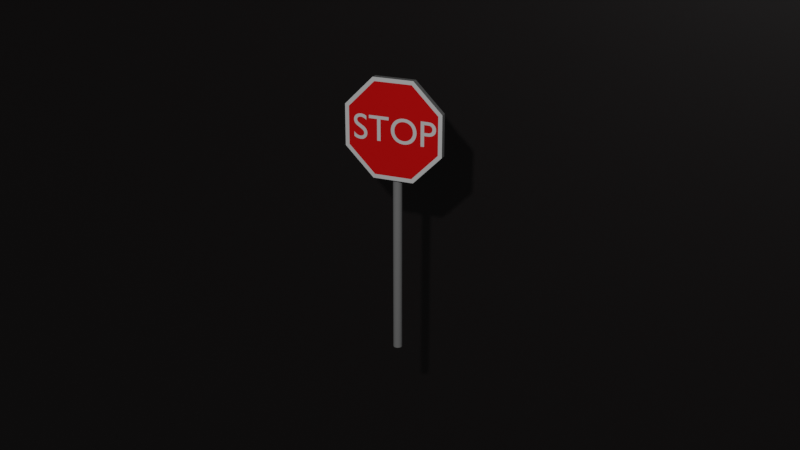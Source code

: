 # Source: photoshoot.blend  (saved by Blender 2.92.15; exported with 4.5.12 LTS)
import bpy
from mathutils import Matrix  # noqa: F401  (used for matrix-valued properties, if any)

bpy.ops.wm.read_factory_settings(use_empty=True)
scene = bpy.context.scene
scene.name = 'Scene'

# ---- collections
col_collection = bpy.data.collections.new('Collection'); scene.collection.children.link(col_collection)

# ---- materials (node trees are filled in below, after node groups)
mat_grey_001 = bpy.data.materials.new('Grey.001')
mat_grey_001.use_transparent_shadow = False
mat_white = bpy.data.materials.new('White')
mat_white.use_transparent_shadow = False
mat_red = bpy.data.materials.new('Red')
mat_red.use_transparent_shadow = False
mat_grey = bpy.data.materials.new('Grey')
mat_grey.use_transparent_shadow = False
mat_background = bpy.data.materials.new('Background')
mat_background.use_transparent_shadow = False

# ---- material node trees
mat_grey_001.use_nodes = True; mat_grey_001.node_tree.nodes.clear()
_N = mat_grey_001.node_tree.nodes; _L = mat_grey_001.node_tree.links
n0 = _N.new('ShaderNodeBsdfPrincipled'); n0.name = 'Principled BSDF'; n0.location = (10, 300)
n0.distribution = 'GGX'
n0.subsurface_method = 'BURLEY'
n0.inputs[0].default_value = (0.3185, 0.3185, 0.3185, 1.0)
n0.inputs[3].default_value = 1.45
n0.inputs[27].default_value = (0.0, 0.0, 0.0, 1.0)
n0.inputs[28].default_value = 1.0
n1 = _N.new('ShaderNodeOutputMaterial'); n1.name = 'Material Output'; n1.location = (300, 300)
_L.new(n0.outputs[0], n1.inputs[0])
n1.is_active_output = True
mat_white.use_nodes = True; mat_white.node_tree.nodes.clear()
_N = mat_white.node_tree.nodes; _L = mat_white.node_tree.links
n0 = _N.new('ShaderNodeBsdfPrincipled'); n0.name = 'Principled BSDF'; n0.location = (10, 300)
n0.distribution = 'GGX'
n0.subsurface_method = 'BURLEY'
n0.inputs[0].default_value = (1.0, 1.0, 1.0, 1.0)
n0.inputs[3].default_value = 1.45
n0.inputs[13].default_value = 0.0
n0.inputs[27].default_value = (0.0, 0.0, 0.0, 1.0)
n0.inputs[28].default_value = 1.0
n1 = _N.new('ShaderNodeOutputMaterial'); n1.name = 'Material Output'; n1.location = (300, 300)
_L.new(n0.outputs[0], n1.inputs[0])
n1.is_active_output = True
mat_red.use_nodes = True; mat_red.node_tree.nodes.clear()
_N = mat_red.node_tree.nodes; _L = mat_red.node_tree.links
n0 = _N.new('ShaderNodeBsdfPrincipled'); n0.name = 'Principled BSDF'; n0.location = (10, 300)
n0.distribution = 'GGX'
n0.subsurface_method = 'BURLEY'
n0.inputs[0].default_value = (1.0, 0.0, 0.0, 1.0)
n0.inputs[2].default_value = 1.0
n0.inputs[3].default_value = 1.45
n0.inputs[27].default_value = (0.0, 0.0, 0.0, 1.0)
n0.inputs[28].default_value = 1.0
n1 = _N.new('ShaderNodeOutputMaterial'); n1.name = 'Material Output'; n1.location = (300, 300)
_L.new(n0.outputs[0], n1.inputs[0])
n1.is_active_output = True
mat_grey.use_nodes = True; mat_grey.node_tree.nodes.clear()
_N = mat_grey.node_tree.nodes; _L = mat_grey.node_tree.links
n0 = _N.new('ShaderNodeBsdfPrincipled'); n0.name = 'Principled BSDF'; n0.location = (10, 300)
n0.distribution = 'GGX'
n0.subsurface_method = 'BURLEY'
n0.inputs[0].default_value = (0.3185, 0.3185, 0.3185, 1.0)
n0.inputs[3].default_value = 1.45
n0.inputs[27].default_value = (0.0, 0.0, 0.0, 1.0)
n0.inputs[28].default_value = 1.0
n1 = _N.new('ShaderNodeOutputMaterial'); n1.name = 'Material Output'; n1.location = (300, 300)
_L.new(n0.outputs[0], n1.inputs[0])
n1.is_active_output = True
mat_background.use_nodes = True; mat_background.node_tree.nodes.clear()
_N = mat_background.node_tree.nodes; _L = mat_background.node_tree.links
n0 = _N.new('ShaderNodeBsdfPrincipled'); n0.name = 'Principled BSDF'; n0.location = (10, 300)
n0.distribution = 'GGX'
n0.subsurface_method = 'BURLEY'
n0.inputs[0].default_value = (0.01341, 0.009899, 0.009899, 1.0)
n0.inputs[3].default_value = 1.45
n0.inputs[27].default_value = (0.0, 0.0, 0.0, 1.0)
n0.inputs[28].default_value = 1.0
n1 = _N.new('ShaderNodeOutputMaterial'); n1.name = 'Material Output'; n1.location = (300, 300)
_L.new(n0.outputs[0], n1.inputs[0])
n1.is_active_output = True

# ---- world
world_world = bpy.data.worlds.new('World'); scene.world = world_world
world_world.use_nodes = True; world_world.node_tree.nodes.clear()
_N = world_world.node_tree.nodes; _L = world_world.node_tree.links
n0 = _N.new('ShaderNodeOutputWorld'); n0.name = 'World Output'; n0.location = (300, 300)
n1 = _N.new('ShaderNodeBackground'); n1.name = 'Background'; n1.location = (10, 300)
n1.inputs[0].default_value = (0.05088, 0.05088, 0.05088, 1.0)
_L.new(n1.outputs[0], n0.inputs[0])
n0.is_active_output = True
world_world.color = (0.05088, 0.05088, 0.05088)
world_world.use_sun_shadow = False
world_world.sun_shadow_jitter_overblur = 0.0

# ---- cameras
cam_camera = bpy.data.cameras.new('Camera')
cam_camera.clip_end = 100.0
cam_camera.ortho_scale = 7.314

# ---- lights
light_light = bpy.data.lights.new('Light', 'POINT')
light_light.transmission_factor = 0.0
light_light.energy = 1023.0
light_light.shadow_soft_size = 0.1
light_light.shadow_maximum_resolution = 0.006
light_light.use_absolute_resolution = True

# ---- meshes
me_cylinder_004 = bpy.data.meshes.new('Cylinder.004')
me_cylinder_004.from_pydata([(0.0, 0.038, -1.0), (0.0, 0.038, 1.0), (0.007413, 0.03727, -1.0), (0.007413, 0.03727, 1.0), (0.01454, 0.03511, -1.0), (0.01454, 0.03511, 1.0), (0.02111, 0.0316, -1.0), (0.02111, 0.0316, 1.0), (0.02687, 0.02687, -1.0), (0.02687, 0.02687, 1.0), (0.0316, 0.02111, -1.0), (0.0316, 0.02111, 1.0), (0.03511, 0.01454, -1.0), (0.03511, 0.01454, 1.0), (0.03727, 0.007413, -1.0), (0.03727, 0.007413, 1.0), (0.038, 2.869e-09, -1.0), (0.038, 2.869e-09, 1.0), (0.03727, -0.007413, -1.0), (0.03727, -0.007413, 1.0), (0.03511, -0.01454, -1.0), (0.03511, -0.01454, 1.0), (0.0316, -0.02111, -1.0), (0.0316, -0.02111, 1.0), (0.02687, -0.02687, -1.0), (0.02687, -0.02687, 1.0), (0.02111, -0.0316, -1.0), (0.02111, -0.0316, 1.0), (0.01454, -0.03511, -1.0), (0.01454, -0.03511, 1.0), (0.007413, -0.03727, -1.0), (0.007413, -0.03727, 1.0), (-1.238e-08, -0.038, -1.0), (-1.238e-08, -0.038, 1.0), (-0.007413, -0.03727, -1.0), (-0.007413, -0.03727, 1.0), (-0.01454, -0.03511, -1.0), (-0.01454, -0.03511, 1.0), (-0.02111, -0.0316, -1.0), (-0.02111, -0.0316, 1.0), (-0.02687, -0.02687, -1.0), (-0.02687, -0.02687, 1.0), (-0.0316, -0.02111, -1.0), (-0.0316, -0.02111, 1.0), (-0.03511, -0.01454, -1.0), (-0.03511, -0.01454, 1.0), (-0.03727, -0.007413, -1.0), (-0.03727, -0.007413, 1.0), (-0.038, 3.669e-08, -1.0), (-0.038, 3.669e-08, 1.0), (-0.03727, 0.007413, -1.0), (-0.03727, 0.007413, 1.0), (-0.03511, 0.01454, -1.0), (-0.03511, 0.01454, 1.0), (-0.0316, 0.02111, -1.0), (-0.0316, 0.02111, 1.0), (-0.02687, 0.02687, -1.0), (-0.02687, 0.02687, 1.0), (-0.02111, 0.0316, -1.0), (-0.02111, 0.0316, 1.0), (-0.01454, 0.03511, -1.0), (-0.01454, 0.03511, 1.0), (-0.007413, 0.03727, -1.0), (-0.007413, 0.03727, 1.0)], [], [(0, 1, 3, 2), (2, 3, 5, 4), (4, 5, 7, 6), (6, 7, 9, 8), (8, 9, 11, 10), (10, 11, 13, 12), (12, 13, 15, 14), (14, 15, 17, 16), (16, 17, 19, 18), (18, 19, 21, 20), (20, 21, 23, 22), (22, 23, 25, 24), (24, 25, 27, 26), (26, 27, 29, 28), (28, 29, 31, 30), (30, 31, 33, 32), (32, 33, 35, 34), (34, 35, 37, 36), (36, 37, 39, 38), (38, 39, 41, 40), (40, 41, 43, 42), (42, 43, 45, 44), (44, 45, 47, 46), (46, 47, 49, 48), (48, 49, 51, 50), (50, 51, 53, 52), (52, 53, 55, 54), (54, 55, 57, 56), (56, 57, 59, 58), (58, 59, 61, 60), (3, 1, 63, 61, 59, 57, 55, 53, 51, 49, 47, 45, 43, 41, 39, 37, 35, 33, 31, 29, 27, 25, 23, 21, 19, 17, 15, 13, 11, 9, 7, 5), (60, 61, 63, 62), (62, 63, 1, 0), (0, 2, 4, 6, 8, 10, 12, 14, 16, 18, 20, 22, 24, 26, 28, 30, 32, 34, 36, 38, 40, 42, 44, 46, 48, 50, 52, 54, 56, 58, 60, 62)])
me_cylinder_004.polygons.foreach_set('use_smooth', [True] * 34)
_uv = me_cylinder_004.uv_layers.new(name='UVMap')
_uv.uv.foreach_set('vector', [1.0, 0.5, 1.0, 1.0, 0.9688, 1.0, 0.9688, 0.5, 0.9688, 0.5, 0.9688, 1.0, 0.9375, 1.0, 0.9375, 0.5, 0.9375, 0.5, 0.9375, 1.0, 0.9062, 1.0, 0.9062, 0.5, 0.9062, 0.5, 0.9062, 1.0, 0.875, 1.0, 0.875, 0.5, 0.875, 0.5, 0.875, 1.0, 0.8438, 1.0, 0.8438, 0.5, 0.8438, 0.5, 0.8438, 1.0, 0.8125, 1.0, 0.8125, 0.5, 0.8125, 0.5, 0.8125, 1.0, 0.7812, 1.0, 0.7812, 0.5, 0.7812, 0.5, 0.7812, 1.0, 0.75, 1.0, 0.75, 0.5, 0.75, 0.5, 0.75, 1.0, 0.7188, 1.0, 0.7188, 0.5, 0.7188, 0.5, 0.7188, 1.0, 0.6875, 1.0, 0.6875, 0.5, 0.6875, 0.5, 0.6875, 1.0, 0.6562, 1.0, 0.6562, 0.5, 0.6562, 0.5, 0.6562, 1.0, 0.625, 1.0, 0.625, 0.5, 0.625, 0.5, 0.625, 1.0, 0.5938, 1.0, 0.5938, 0.5, 0.5938, 0.5, 0.5938, 1.0, 0.5625, 1.0, 0.5625, 0.5, 0.5625, 0.5, 0.5625, 1.0, 0.5312, 1.0, 0.5312, 0.5, 0.5312, 0.5, 0.5312, 1.0, 0.5, 1.0, 0.5, 0.5, 0.5, 0.5, 0.5, 1.0, 0.4688, 1.0, 0.4688, 0.5, 0.4688, 0.5, 0.4688, 1.0, 0.4375, 1.0, 0.4375, 0.5, 0.4375, 0.5, 0.4375, 1.0, 0.4062, 1.0, 0.4062, 0.5, 0.4062, 0.5, 0.4062, 1.0, 0.375, 1.0, 0.375, 0.5, 0.375, 0.5, 0.375, 1.0, 0.3438, 1.0, 0.3438, 0.5, 0.3438, 0.5, 0.3438, 1.0, 0.3125, 1.0, 0.3125, 0.5, 0.3125, 0.5, 0.3125, 1.0, 0.2812, 1.0, 0.2812, 0.5, 0.2812, 0.5, 0.2812, 1.0, 0.25, 1.0, 0.25, 0.5, 0.25, 0.5, 0.25, 1.0, 0.2188, 1.0, 0.2188, 0.5, 0.2188, 0.5, 0.2188, 1.0, 0.1875, 1.0, 0.1875, 0.5, 0.1875, 0.5, 0.1875, 1.0, 0.1562, 1.0, 0.1562, 0.5, 0.1562, 0.5, 0.1562, 1.0, 0.125, 1.0, 0.125, 0.5, 0.125, 0.5, 0.125, 1.0, 0.09375, 1.0, 0.09375, 0.5, 0.09375, 0.5, 0.09375, 1.0, 0.0625, 1.0, 0.0625, 0.5, 0.2968, 0.4854, 0.25, 0.49, 0.2032, 0.4854, 0.1582, 0.4717, 0.1167, 0.4496, 0.08029, 0.4197, 0.05045, 0.3833, 0.02827, 0.3418, 0.01461, 0.2968, 0.01, 0.25, 0.01461, 0.2032, 0.02827, 0.1582, 0.05045, 0.1167, 0.08029, 0.08029, 0.1167, 0.05045, 0.1582, 0.02827, 0.2032, 0.01461, 0.25, 0.01, 0.2968, 0.01461, 0.3418, 0.02827, 0.3833, 0.05045, 0.4197, 0.08029, 0.4496, 0.1167, 0.4717, 0.1582, 0.4854, 0.2032, 0.49, 0.25, 0.4854, 0.2968, 0.4717, 0.3418, 0.4496, 0.3833, 0.4197, 0.4197, 0.3833, 0.4496, 0.3418, 0.4717, 0.0625, 0.5, 0.0625, 1.0, 0.03125, 1.0, 0.03125, 0.5, 0.03125, 0.5, 0.03125, 1.0, 0.0, 1.0, 0.0, 0.5, 0.75, 0.49, 0.7968, 0.4854, 0.8418, 0.4717, 0.8833, 0.4496, 0.9197, 0.4197, 0.9496, 0.3833, 0.9717, 0.3418, 0.9854, 0.2968, 0.99, 0.25, 0.9854, 0.2032, 0.9717, 0.1582, 0.9496, 0.1167, 0.9197, 0.08029, 0.8833, 0.05045, 0.8418, 0.02827, 0.7968, 0.01461, 0.75, 0.01, 0.7032, 0.01461, 0.6582, 0.02827, 0.6167, 0.05045, 0.5803, 0.08029, 0.5504, 0.1167, 0.5283, 0.1582, 0.5146, 0.2032, 0.51, 0.25, 0.5146, 0.2968, 0.5283, 0.3418, 0.5504, 0.3833, 0.5803, 0.4197, 0.6167, 0.4496, 0.6582, 0.4717, 0.7032, 0.4854])
me_cylinder_004.materials.append(mat_grey_001)
me_cylinder_004.use_remesh_fix_poles = True
me_cylinder_004.use_remesh_preserve_attributes = False
me_cylinder_004.use_mirror_vertex_groups = False
me_cylinder_004.update()
me_text = bpy.data.meshes.new('Text')
me_text.from_pydata([(0.2365, 0.1046, 0.026), (0.2365, -0.1, 0.026), (0.2659, -0.1, 0.026), (0.2659, -0.0115, 0.026), (0.2965, -0.0115, 0.026), (0.3078, -0.01099, 0.026), (0.3181, -0.009485, 0.026), (0.3273, -0.007061, 0.026), (0.3355, -0.003778, 0.026), (0.3426, 0.0003012, 0.026), (0.3488, 0.005112, 0.026), (0.3539, 0.01059, 0.026), (0.3581, 0.01668, 0.026), (0.3614, 0.0233, 0.026), (0.3637, 0.03041, 0.026), (0.365, 0.03793, 0.026), (0.3655, 0.0458, 0.026), (0.3651, 0.05376, 0.026), (0.3638, 0.06141, 0.026), (0.3616, 0.06866, 0.026), (0.3586, 0.07544, 0.026), (0.3546, 0.0817, 0.026), (0.3497, 0.08735, 0.026), (0.3439, 0.09233, 0.026), (0.3371, 0.09656, 0.026), (0.3294, 0.09997, 0.026), (0.3207, 0.1025, 0.026), (0.3111, 0.1041, 0.026), (0.3004, 0.1046, 0.026), (0.2659, 0.0782, 0.026), (0.3004, 0.0782, 0.026), (0.3067, 0.07787, 0.026), (0.3122, 0.07693, 0.026), (0.3171, 0.07543, 0.026), (0.3213, 0.07344, 0.026), (0.3248, 0.07102, 0.026), (0.3278, 0.06822, 0.026), (0.3302, 0.06512, 0.026), (0.3321, 0.06176, 0.026), (0.3335, 0.0582, 0.026), (0.3345, 0.05452, 0.026), (0.335, 0.05076, 0.026), (0.3352, 0.047, 0.026), (0.3349, 0.04208, 0.026), (0.3341, 0.03754, 0.026), (0.3327, 0.03338, 0.026), (0.3307, 0.02961, 0.026), (0.3283, 0.02625, 0.026), (0.3254, 0.0233, 0.026), (0.3221, 0.02078, 0.026), (0.3183, 0.01869, 0.026), (0.3141, 0.01705, 0.026), (0.3095, 0.01586, 0.026), (0.3045, 0.01514, 0.026), (0.2992, 0.0149, 0.026), (0.2659, 0.0149, 0.026), (-0.0179, 0.0023, 0.026), (-0.01703, -0.01142, 0.026), (-0.01446, -0.02475, 0.026), (-0.01025, -0.03752, 0.026), (-0.004456, -0.04959, 0.026), (0.002851, -0.0608, 0.026), (0.01161, -0.07101, 0.026), (0.02177, -0.08007, 0.026), (0.03326, -0.08781, 0.026), (0.04601, -0.0941, 0.026), (0.05998, -0.09878, 0.026), (0.0751, -0.1017, 0.026), (0.0913, -0.1027, 0.026), (0.108, -0.1017, 0.026), (0.1236, -0.09876, 0.026), (0.1378, -0.09406, 0.026), (0.1508, -0.08774, 0.026), (0.1624, -0.07997, 0.026), (0.1726, -0.0709, 0.026), (0.1814, -0.06068, 0.026), (0.1887, -0.04946, 0.026), (0.1944, -0.03739, 0.026), (0.1986, -0.02464, 0.026), (0.2011, -0.01136, 0.026), (0.202, 0.0023, 0.026), (0.2011, 0.01634, 0.026), (0.1985, 0.02987, 0.026), (0.1943, 0.04275, 0.026), (0.1885, 0.05486, 0.026), (0.1811, 0.06604, 0.026), (0.1723, 0.07617, 0.026), (0.162, 0.08512, 0.026), (0.1504, 0.09274, 0.026), (0.1376, 0.09891, 0.026), (0.1235, 0.1035, 0.026), (0.1082, 0.1063, 0.026), (0.0919, 0.1073, 0.026), (0.07581, 0.1063, 0.026), (0.06075, 0.1035, 0.026), (0.04677, 0.09887, 0.026), (0.03397, 0.09268, 0.026), (0.0224, 0.08503, 0.026), (0.01214, 0.07606, 0.026), (0.003259, 0.06591, 0.026), (-0.004167, 0.05472, 0.026), (-0.01007, 0.04263, 0.026), (-0.01437, 0.02977, 0.026), (-0.01701, 0.01628, 0.026), (0.0124, 0.0023, 0.026), (0.01309, 0.01329, 0.026), (0.01512, 0.0237, 0.026), (0.01841, 0.03347, 0.026), (0.02288, 0.04252, 0.026), (0.02845, 0.05078, 0.026), (0.03505, 0.05817, 0.026), (0.0426, 0.06463, 0.026), (0.05102, 0.07008, 0.026), (0.06024, 0.07444, 0.026), (0.07018, 0.07765, 0.026), (0.08076, 0.07962, 0.026), (0.0919, 0.0803, 0.026), (0.1031, 0.07962, 0.026), (0.1137, 0.07765, 0.026), (0.1237, 0.07444, 0.026), (0.133, 0.07008, 0.026), (0.1414, 0.06463, 0.026), (0.149, 0.05817, 0.026), (0.1556, 0.05078, 0.026), (0.1612, 0.04252, 0.026), (0.1657, 0.03347, 0.026), (0.169, 0.0237, 0.026), (0.171, 0.01329, 0.026), (0.1717, 0.0023, 0.026), (0.171, -0.008625, 0.026), (0.169, -0.019, 0.026), (0.1657, -0.02875, 0.026), (0.1612, -0.03779, 0.026), (0.1556, -0.04605, 0.026), (0.149, -0.05346, 0.026), (0.1414, -0.05994, 0.026), (0.133, -0.06541, 0.026), (0.1237, -0.0698, 0.026), (0.1137, -0.07303, 0.026), (0.1031, -0.07502, 0.026), (0.0919, -0.0757, 0.026), (0.08076, -0.07502, 0.026), (0.07018, -0.07303, 0.026), (0.06024, -0.0698, 0.026), (0.05102, -0.06541, 0.026), (0.0426, -0.05994, 0.026), (0.03505, -0.05346, 0.026), (0.02845, -0.04605, 0.026), (0.02288, -0.03779, 0.026), (0.01841, -0.02875, 0.026), (0.01512, -0.019, 0.026), (0.01309, -0.008625, 0.026), (-0.0365, 0.1046, 0.026), (-0.2075, 0.1046, 0.026), (-0.2075, 0.0782, 0.026), (-0.1367, 0.0782, 0.026), (-0.1367, -0.1, 0.026), (-0.1073, -0.1, 0.026), (-0.1073, 0.0782, 0.026), (-0.0365, 0.0782, 0.026), (-0.2303, 0.0929, 0.026), (-0.2339, 0.0952, 0.026), (-0.2376, 0.0973, 0.026), (-0.2413, 0.0992, 0.026), (-0.2451, 0.1009, 0.026), (-0.2488, 0.1024, 0.026), (-0.2526, 0.1037, 0.026), (-0.2565, 0.1048, 0.026), (-0.2603, 0.1057, 0.026), (-0.2642, 0.1064, 0.026), (-0.2681, 0.1069, 0.026), (-0.272, 0.1072, 0.026), (-0.2759, 0.1073, 0.026), (-0.285, 0.1069, 0.026), (-0.2935, 0.1056, 0.026), (-0.3014, 0.1035, 0.026), (-0.3087, 0.1005, 0.026), (-0.3152, 0.09688, 0.026), (-0.321, 0.09249, 0.026), (-0.326, 0.0874, 0.026), (-0.3302, 0.08166, 0.026), (-0.3336, 0.07528, 0.026), (-0.336, 0.06831, 0.026), (-0.3375, 0.06077, 0.026), (-0.338, 0.0527, 0.026), (-0.3363, 0.03969, 0.026), (-0.3314, 0.02851, 0.026), (-0.3242, 0.01886, 0.026), (-0.3151, 0.01041, 0.026), (-0.3047, 0.00287, 0.026), (-0.2938, -0.004075, 0.026), (-0.2828, -0.01073, 0.026), (-0.2724, -0.01741, 0.026), (-0.2633, -0.02442, 0.026), (-0.2561, -0.03206, 0.026), (-0.2512, -0.04065, 0.026), (-0.2495, -0.0505, 0.026), (-0.2497, -0.0534, 0.026), (-0.2504, -0.05637, 0.026), (-0.2515, -0.05934, 0.026), (-0.2531, -0.06226, 0.026), (-0.2551, -0.06505, 0.026), (-0.2576, -0.06767, 0.026), (-0.2606, -0.07006, 0.026), (-0.264, -0.07214, 0.026), (-0.268, -0.07387, 0.026), (-0.2724, -0.07518, 0.026), (-0.2774, -0.07601, 0.026), (-0.2828, -0.0763, 0.026), (-0.2878, -0.07608, 0.026), (-0.2927, -0.07543, 0.026), (-0.2976, -0.07436, 0.026), (-0.3024, -0.07287, 0.026), (-0.3071, -0.07096, 0.026), (-0.3117, -0.06865, 0.026), (-0.3162, -0.06594, 0.026), (-0.3206, -0.06283, 0.026), (-0.3249, -0.05934, 0.026), (-0.329, -0.05547, 0.026), (-0.333, -0.05122, 0.026), (-0.3368, -0.0466, 0.026), (-0.3368, -0.0838, 0.026), (-0.3325, -0.08688, 0.026), (-0.3282, -0.08968, 0.026), (-0.3238, -0.0922, 0.026), (-0.3193, -0.09443, 0.026), (-0.3147, -0.0964, 0.026), (-0.3101, -0.09809, 0.026), (-0.3053, -0.09951, 0.026), (-0.3004, -0.1007, 0.026), (-0.2954, -0.1016, 0.026), (-0.2903, -0.1022, 0.026), (-0.285, -0.1026, 0.026), (-0.2795, -0.1027, 0.026), (-0.2714, -0.1022, 0.026), (-0.2638, -0.1008, 0.026), (-0.2566, -0.09854, 0.026), (-0.25, -0.09544, 0.026), (-0.2439, -0.09158, 0.026), (-0.2385, -0.08699, 0.026), (-0.2337, -0.08173, 0.026), (-0.2297, -0.07586, 0.026), (-0.2265, -0.06941, 0.026), (-0.2242, -0.06246, 0.026), (-0.2227, -0.05504, 0.026), (-0.2222, -0.0472, 0.026), (-0.2239, -0.03223, 0.026), (-0.2288, -0.01964, 0.026), (-0.236, -0.009044, 0.026), (-0.2451, -8.893e-05, 0.026), (-0.2555, 0.007595, 0.026), (-0.2665, 0.01437, 0.026), (-0.2774, 0.02062, 0.026), (-0.2878, 0.02669, 0.026), (-0.2969, 0.03296, 0.026), (-0.3041, 0.03979, 0.026), (-0.309, 0.04755, 0.026), (-0.3107, 0.0566, 0.026), (-0.3104, 0.0601, 0.026), (-0.3096, 0.0634, 0.026), (-0.3083, 0.06647, 0.026), (-0.3065, 0.0693, 0.026), (-0.3043, 0.07187, 0.026), (-0.3016, 0.07415, 0.026), (-0.2985, 0.07613, 0.026), (-0.2951, 0.0778, 0.026), (-0.2913, 0.07913, 0.026), (-0.2873, 0.0801, 0.026), (-0.2829, 0.0807, 0.026), (-0.2783, 0.0809, 0.026), (-0.2748, 0.0808, 0.026), (-0.2712, 0.08047, 0.026), (-0.2674, 0.07989, 0.026), (-0.2636, 0.07904, 0.026), (-0.2597, 0.0779, 0.026), (-0.2556, 0.07644, 0.026), (-0.2516, 0.07463, 0.026), (-0.2474, 0.07246, 0.026), (-0.2432, 0.06989, 0.026), (-0.2389, 0.06691, 0.026), (-0.2346, 0.06349, 0.026), (-0.2303, 0.0596, 0.026), (-0.1722, 0.4157, -0.025), (-0.1584, 0.3823, 0.025), (0.1722, 0.4157, -0.025), (0.1584, 0.3823, 0.025), (0.4157, 0.1722, -0.025), (0.3823, 0.1584, 0.025), (0.4157, -0.1722, -0.025), (0.3823, -0.1584, 0.025), (0.1722, -0.4157, -0.025), (0.1584, -0.3823, 0.025), (-0.1722, -0.4157, -0.025), (-0.1584, -0.3823, 0.025), (-0.4157, -0.1722, -0.025), (-0.3823, -0.1584, 0.025), (-0.4157, 0.1722, -0.025), (-0.3823, 0.1584, 0.025), (0.1722, 0.4157, 0.025), (-0.1722, 0.4157, 0.025), (0.4157, 0.1722, 0.025), (0.4157, -0.1722, 0.025), (0.1722, -0.4157, 0.025), (-0.1722, -0.4157, 0.025), (-0.4157, -0.1722, 0.025), (-0.4157, 0.1722, 0.025)], [], [(1, 29, 0), (29, 28, 0), (29, 27, 28), (29, 26, 27), (29, 25, 26), (29, 24, 25), (29, 23, 24), (29, 22, 23), (29, 21, 22), (29, 30, 21), (30, 20, 21), (1, 55, 29), (31, 20, 30), (32, 20, 31), (33, 20, 32), (33, 19, 20), (34, 19, 33), (35, 19, 34), (36, 19, 35), (36, 18, 19), (37, 18, 36), (38, 18, 37), (39, 18, 38), (39, 17, 18), (40, 17, 39), (41, 17, 40), (41, 16, 17), (42, 16, 41), (43, 16, 42), (43, 15, 16), (44, 15, 43), (44, 14, 15), (45, 14, 44), (46, 14, 45), (46, 13, 14), (47, 13, 46), (48, 13, 47), (48, 12, 13), (49, 12, 48), (50, 12, 49), (51, 12, 50), (52, 12, 51), (52, 11, 12), (53, 11, 52), (54, 11, 53), (1, 3, 55), (3, 54, 55), (3, 11, 54), (3, 10, 11), (3, 9, 10), (3, 8, 9), (3, 7, 8), (3, 6, 7), (3, 5, 6), (3, 4, 5), (1, 2, 3), (93, 91, 92), (93, 90, 91), (94, 90, 93), (94, 89, 90), (95, 89, 94), (95, 88, 89), (96, 88, 95), (96, 87, 88), (97, 87, 96), (97, 86, 87), (98, 116, 97), (116, 86, 97), (98, 115, 116), (117, 86, 116), (98, 114, 115), (118, 86, 117), (98, 113, 114), (119, 86, 118), (119, 85, 86), (99, 113, 98), (99, 112, 113), (120, 85, 119), (99, 111, 112), (121, 85, 120), (121, 84, 85), (100, 111, 99), (100, 110, 111), (122, 84, 121), (100, 109, 110), (123, 84, 122), (123, 83, 84), (101, 109, 100), (101, 108, 109), (124, 83, 123), (124, 82, 83), (102, 108, 101), (102, 107, 108), (125, 82, 124), (102, 106, 107), (126, 82, 125), (126, 81, 82), (103, 106, 102), (103, 105, 106), (127, 81, 126), (127, 80, 81), (56, 105, 103), (56, 104, 105), (128, 80, 127), (57, 104, 56), (57, 151, 104), (129, 80, 128), (129, 79, 80), (57, 150, 151), (130, 79, 129), (130, 78, 79), (58, 150, 57), (58, 149, 150), (131, 78, 130), (131, 77, 78), (59, 149, 58), (59, 148, 149), (132, 77, 131), (132, 76, 77), (60, 148, 59), (60, 147, 148), (133, 76, 132), (60, 146, 147), (134, 76, 133), (134, 75, 76), (61, 146, 60), (135, 75, 134), (61, 145, 146), (136, 75, 135), (61, 144, 145), (136, 74, 75), (62, 144, 61), (137, 74, 136), (62, 143, 144), (138, 74, 137), (62, 142, 143), (138, 73, 74), (63, 142, 62), (139, 73, 138), (63, 141, 142), (140, 73, 139), (63, 140, 141), (63, 73, 140), (63, 72, 73), (64, 72, 63), (64, 71, 72), (65, 71, 64), (65, 70, 71), (66, 70, 65), (66, 69, 70), (67, 69, 66), (67, 68, 69), (154, 152, 153), (154, 159, 152), (155, 159, 154), (156, 158, 155), (158, 159, 155), (156, 157, 158), (173, 171, 172), (173, 170, 171), (173, 169, 170), (174, 169, 173), (174, 168, 169), (174, 167, 168), (175, 167, 174), (175, 166, 167), (175, 165, 166), (176, 165, 175), (176, 164, 165), (176, 163, 164), (177, 163, 176), (177, 162, 163), (177, 161, 162), (178, 161, 177), (178, 160, 161), (178, 273, 160), (273, 274, 160), (274, 275, 160), (275, 276, 160), (276, 277, 160), (277, 278, 160), (278, 279, 160), (279, 280, 160), (280, 281, 160), (179, 271, 178), (271, 272, 178), (272, 273, 178), (180, 269, 179), (269, 270, 179), (270, 271, 179), (181, 268, 180), (268, 269, 180), (181, 267, 268), (181, 266, 267), (181, 265, 266), (181, 264, 265), (181, 263, 264), (182, 263, 181), (182, 262, 263), (182, 261, 262), (182, 260, 261), (183, 260, 182), (183, 259, 260), (183, 258, 259), (184, 258, 183), (184, 257, 258), (184, 256, 257), (185, 256, 184), (185, 255, 256), (185, 254, 255), (186, 254, 185), (186, 253, 254), (187, 253, 186), (187, 252, 253), (187, 251, 252), (188, 251, 187), (188, 250, 251), (189, 250, 188), (189, 249, 250), (190, 249, 189), (190, 248, 249), (191, 248, 190), (191, 247, 248), (192, 247, 191), (193, 247, 192), (193, 246, 247), (194, 246, 193), (195, 246, 194), (195, 245, 246), (196, 245, 195), (221, 219, 220), (196, 244, 245), (197, 244, 196), (221, 218, 219), (198, 244, 197), (198, 243, 244), (221, 217, 218), (199, 243, 198), (221, 216, 217), (200, 243, 199), (201, 243, 200), (201, 242, 243), (221, 215, 216), (202, 242, 201), (221, 214, 215), (203, 242, 202), (221, 213, 214), (203, 241, 242), (204, 241, 203), (221, 212, 213), (205, 241, 204), (221, 211, 212), (206, 241, 205), (221, 210, 211), (207, 241, 206), (221, 209, 210), (207, 240, 241), (208, 240, 207), (221, 208, 209), (221, 240, 208), (221, 239, 240), (222, 239, 221), (223, 239, 222), (223, 238, 239), (224, 238, 223), (224, 237, 238), (225, 237, 224), (226, 237, 225), (226, 236, 237), (227, 236, 226), (228, 236, 227), (228, 235, 236), (229, 235, 228), (230, 235, 229), (230, 234, 235), (231, 234, 230), (232, 234, 231), (232, 233, 234), (282, 299, 298, 284), (284, 298, 300, 286), (286, 300, 301, 288), (288, 301, 302, 290), (290, 302, 303, 292), (292, 303, 304, 294), (285, 283, 297, 295, 293, 291, 289, 287), (294, 304, 305, 296), (296, 305, 299, 282), (282, 284, 286, 288, 290, 292, 294, 296), (283, 285, 298, 299), (285, 287, 300, 298), (287, 289, 301, 300), (289, 291, 302, 301), (291, 293, 303, 302), (293, 295, 304, 303), (295, 297, 305, 304), (297, 283, 299, 305)])
me_text.polygons.foreach_set('material_index', [0, 0, 0, 0, 0, 0, 0, 0, 0, 0, 0, 0, 0, 0, 0, 0, 0, 0, 0, 0, 0, 0, 0, 0, 0, 0, 0, 0, 0, 0, 0, 0, 0, 0, 0, 0, 0, 0, 0, 0, 0, 0, 0, 0, 0, 0, 0, 0, 0, 0, 0, 0, 0, 0, 0, 0, 0, 0, 0, 0, 0, 0, 0, 0, 0, 0, 0, 0, 0, 0, 0, 0, 0, 0, 0, 0, 0, 0, 0, 0, 0, 0, 0, 0, 0, 0, 0, 0, 0, 0, 0, 0, 0, 0, 0, 0, 0, 0, 0, 0, 0, 0, 0, 0, 0, 0, 0, 0, 0, 0, 0, 0, 0, 0, 0, 0, 0, 0, 0, 0, 0, 0, 0, 0, 0, 0, 0, 0, 0, 0, 0, 0, 0, 0, 0, 0, 0, 0, 0, 0, 0, 0, 0, 0, 0, 0, 0, 0, 0, 0, 0, 0, 0, 0, 0, 0, 0, 0, 0, 0, 0, 0, 0, 0, 0, 0, 0, 0, 0, 0, 0, 0, 0, 0, 0, 0, 0, 0, 0, 0, 0, 0, 0, 0, 0, 0, 0, 0, 0, 0, 0, 0, 0, 0, 0, 0, 0, 0, 0, 0, 0, 0, 0, 0, 0, 0, 0, 0, 0, 0, 0, 0, 0, 0, 0, 0, 0, 0, 0, 0, 0, 0, 0, 0, 0, 0, 0, 0, 0, 0, 0, 0, 0, 0, 0, 0, 0, 0, 0, 0, 0, 0, 0, 0, 0, 0, 0, 0, 0, 0, 0, 0, 0, 0, 0, 0, 0, 0, 0, 0, 0, 0, 0, 0, 0, 0, 0, 0, 0, 0, 0, 0, 0, 0, 0, 0, 0, 0, 2, 2, 2, 2, 2, 2, 1, 2, 2, 2, 0, 0, 0, 0, 0, 0, 0, 0])
_uv = me_text.uv_layers.new(name='UVMap')
_uv.uv.foreach_set('vector', [0.01818, 0.0, 0.5273, 0.0, 0.0, 0.0, 0.5273, 0.0, 0.5091, 0.0, 0.0, 0.0, 0.5273, 0.0, 0.4909, 0.0, 0.5091, 0.0, 0.5273, 0.0, 0.4727, 0.0, 0.4909, 0.0, 0.5273, 0.0, 0.4545, 0.0, 0.4727, 0.0, 0.5273, 0.0, 0.4364, 0.0, 0.4545, 0.0, 0.5273, 0.0, 0.4182, 0.0, 0.4364, 0.0, 0.5273, 0.0, 0.4, 0.0, 0.4182, 0.0, 0.5273, 0.0, 0.3818, 0.0, 0.4, 0.0, 0.5273, 0.0, 0.5455, 0.0, 0.3818, 0.0, 0.5455, 0.0, 0.3636, 0.0, 0.3818, 0.0, 0.01818, 0.0, 1.0, 0.0, 0.5273, 0.0, 0.5636, 0.0, 0.3636, 0.0, 0.5455, 0.0, 0.5818, 0.0, 0.3636, 0.0, 0.5636, 0.0, 0.6, 0.0, 0.3636, 0.0, 0.5818, 0.0, 0.6, 0.0, 0.3455, 0.0, 0.3636, 0.0, 0.6182, 0.0, 0.3455, 0.0, 0.6, 0.0, 0.6364, 0.0, 0.3455, 0.0, 0.6182, 0.0, 0.6545, 0.0, 0.3455, 0.0, 0.6364, 0.0, 0.6545, 0.0, 0.3273, 0.0, 0.3455, 0.0, 0.6727, 0.0, 0.3273, 0.0, 0.6545, 0.0, 0.6909, 0.0, 0.3273, 0.0, 0.6727, 0.0, 0.7091, 0.0, 0.3273, 0.0, 0.6909, 0.0, 0.7091, 0.0, 0.3091, 0.0, 0.3273, 0.0, 0.7273, 0.0, 0.3091, 0.0, 0.7091, 0.0, 0.7455, 0.0, 0.3091, 0.0, 0.7273, 0.0, 0.7455, 0.0, 0.2909, 0.0, 0.3091, 0.0, 0.7636, 0.0, 0.2909, 0.0, 0.7455, 0.0, 0.7818, 0.0, 0.2909, 0.0, 0.7636, 0.0, 0.7818, 0.0, 0.2727, 0.0, 0.2909, 0.0, 0.8, 0.0, 0.2727, 0.0, 0.7818, 0.0, 0.8, 0.0, 0.2545, 0.0, 0.2727, 0.0, 0.8182, 0.0, 0.2545, 0.0, 0.8, 0.0, 0.8364, 0.0, 0.2545, 0.0, 0.8182, 0.0, 0.8364, 0.0, 0.2364, 0.0, 0.2545, 0.0, 0.8545, 0.0, 0.2364, 0.0, 0.8364, 0.0, 0.8727, 0.0, 0.2364, 0.0, 0.8545, 0.0, 0.8727, 0.0, 0.2182, 0.0, 0.2364, 0.0, 0.8909, 0.0, 0.2182, 0.0, 0.8727, 0.0, 0.9091, 0.0, 0.2182, 0.0, 0.8909, 0.0, 0.9273, 0.0, 0.2182, 0.0, 0.9091, 0.0, 0.9455, 0.0, 0.2182, 0.0, 0.9273, 0.0, 0.9455, 0.0, 0.2, 0.0, 0.2182, 0.0, 0.9636, 0.0, 0.2, 0.0, 0.9455, 0.0, 0.9818, 0.0, 0.2, 0.0, 0.9636, 0.0, 0.01818, 0.0, 0.05455, 0.0, 1.0, 0.0, 0.05455, 0.0, 0.9818, 0.0, 1.0, 0.0, 0.05455, 0.0, 0.2, 0.0, 0.9818, 0.0, 0.05455, 0.0, 0.1818, 0.0, 0.2, 0.0, 0.05455, 0.0, 0.1636, 0.0, 0.1818, 0.0, 0.05455, 0.0, 0.1455, 0.0, 0.1636, 0.0, 0.05455, 0.0, 0.1273, 0.0, 0.1455, 0.0, 0.05455, 0.0, 0.1091, 0.0, 0.1273, 0.0, 0.05455, 0.0, 0.09091, 0.0, 0.1091, 0.0, 0.05455, 0.0, 0.07273, 0.0, 0.09091, 0.0, 0.01818, 0.0, 0.03636, 0.0, 0.05455, 0.0, 0.3895, 0.0, 0.3684, 0.0, 0.3789, 0.0, 0.3895, 0.0, 0.3579, 0.0, 0.3684, 0.0, 0.4, 0.0, 0.3579, 0.0, 0.3895, 0.0, 0.4, 0.0, 0.3474, 0.0, 0.3579, 0.0, 0.4105, 0.0, 0.3474, 0.0, 0.4, 0.0, 0.4105, 0.0, 0.3368, 0.0, 0.3474, 0.0, 0.4211, 0.0, 0.3368, 0.0, 0.4105, 0.0, 0.4211, 0.0, 0.3263, 0.0, 0.3368, 0.0, 0.4316, 0.0, 0.3263, 0.0, 0.4211, 0.0, 0.4316, 0.0, 0.3158, 0.0, 0.3263, 0.0, 0.4421, 0.0, 0.6316, 0.0, 0.4316, 0.0, 0.6316, 0.0, 0.3158, 0.0, 0.4316, 0.0, 0.4421, 0.0, 0.6211, 0.0, 0.6316, 0.0, 0.6421, 0.0, 0.3158, 0.0, 0.6316, 0.0, 0.4421, 0.0, 0.6105, 0.0, 0.6211, 0.0, 0.6526, 0.0, 0.3158, 0.0, 0.6421, 0.0, 0.4421, 0.0, 0.6, 0.0, 0.6105, 0.0, 0.6632, 0.0, 0.3158, 0.0, 0.6526, 0.0, 0.6632, 0.0, 0.3053, 0.0, 0.3158, 0.0, 0.4526, 0.0, 0.6, 0.0, 0.4421, 0.0, 0.4526, 0.0, 0.5895, 0.0, 0.6, 0.0, 0.6737, 0.0, 0.3053, 0.0, 0.6632, 0.0, 0.4526, 0.0, 0.5789, 0.0, 0.5895, 0.0, 0.6842, 0.0, 0.3053, 0.0, 0.6737, 0.0, 0.6842, 0.0, 0.2947, 0.0, 0.3053, 0.0, 0.4632, 0.0, 0.5789, 0.0, 0.4526, 0.0, 0.4632, 0.0, 0.5684, 0.0, 0.5789, 0.0, 0.6947, 0.0, 0.2947, 0.0, 0.6842, 0.0, 0.4632, 0.0, 0.5579, 0.0, 0.5684, 0.0, 0.7053, 0.0, 0.2947, 0.0, 0.6947, 0.0, 0.7053, 0.0, 0.2842, 0.0, 0.2947, 0.0, 0.4737, 0.0, 0.5579, 0.0, 0.4632, 0.0, 0.4737, 0.0, 0.5474, 0.0, 0.5579, 0.0, 0.7158, 0.0, 0.2842, 0.0, 0.7053, 0.0, 0.7158, 0.0, 0.2737, 0.0, 0.2842, 0.0, 0.4842, 0.0, 0.5474, 0.0, 0.4737, 0.0, 0.4842, 0.0, 0.5368, 0.0, 0.5474, 0.0, 0.7263, 0.0, 0.2737, 0.0, 0.7158, 0.0, 0.4842, 0.0, 0.5263, 0.0, 0.5368, 0.0, 0.7368, 0.0, 0.2737, 0.0, 0.7263, 0.0, 0.7368, 0.0, 0.2632, 0.0, 0.2737, 0.0, 0.4947, 0.0, 0.5263, 0.0, 0.4842, 0.0, 0.4947, 0.0, 0.5158, 0.0, 0.5263, 0.0, 0.7474, 0.0, 0.2632, 0.0, 0.7368, 0.0, 0.7474, 0.0, 0.2526, 0.0, 0.2632, 0.0, 0.0, 0.0, 0.5158, 0.0, 0.4947, 0.0, 0.0, 0.0, 0.5053, 0.0, 0.5158, 0.0, 0.7579, 0.0, 0.2526, 0.0, 0.7474, 0.0, 0.01053, 0.0, 0.5053, 0.0, 0.0, 0.0, 0.01053, 0.0, 1.0, 0.0, 0.5053, 0.0, 0.7684, 0.0, 0.2526, 0.0, 0.7579, 0.0, 0.7684, 0.0, 0.2421, 0.0, 0.2526, 0.0, 0.01053, 0.0, 0.9895, 0.0, 1.0, 0.0, 0.7789, 0.0, 0.2421, 0.0, 0.7684, 0.0, 0.7789, 0.0, 0.2316, 0.0, 0.2421, 0.0, 0.02105, 0.0, 0.9895, 0.0, 0.01053, 0.0, 0.02105, 0.0, 0.9789, 0.0, 0.9895, 0.0, 0.7895, 0.0, 0.2316, 0.0, 0.7789, 0.0, 0.7895, 0.0, 0.2211, 0.0, 0.2316, 0.0, 0.03158, 0.0, 0.9789, 0.0, 0.02105, 0.0, 0.03158, 0.0, 0.9684, 0.0, 0.9789, 0.0, 0.8, 0.0, 0.2211, 0.0, 0.7895, 0.0, 0.8, 0.0, 0.2105, 0.0, 0.2211, 0.0, 0.04211, 0.0, 0.9684, 0.0, 0.03158, 0.0, 0.04211, 0.0, 0.9579, 0.0, 0.9684, 0.0, 0.8105, 0.0, 0.2105, 0.0, 0.8, 0.0, 0.04211, 0.0, 0.9474, 0.0, 0.9579, 0.0, 0.8211, 0.0, 0.2105, 0.0, 0.8105, 0.0, 0.8211, 0.0, 0.2, 0.0, 0.2105, 0.0, 0.05263, 0.0, 0.9474, 0.0, 0.04211, 0.0, 0.8316, 0.0, 0.2, 0.0, 0.8211, 0.0, 0.05263, 0.0, 0.9368, 0.0, 0.9474, 0.0, 0.8421, 0.0, 0.2, 0.0, 0.8316, 0.0, 0.05263, 0.0, 0.9263, 0.0, 0.9368, 0.0, 0.8421, 0.0, 0.1895, 0.0, 0.2, 0.0, 0.06316, 0.0, 0.9263, 0.0, 0.05263, 0.0, 0.8526, 0.0, 0.1895, 0.0, 0.8421, 0.0, 0.06316, 0.0, 0.9158, 0.0, 0.9263, 0.0, 0.8632, 0.0, 0.1895, 0.0, 0.8526, 0.0, 0.06316, 0.0, 0.9053, 0.0, 0.9158, 0.0, 0.8632, 0.0, 0.1789, 0.0, 0.1895, 0.0, 0.07368, 0.0, 0.9053, 0.0, 0.06316, 0.0, 0.8737, 0.0, 0.1789, 0.0, 0.8632, 0.0, 0.07368, 0.0, 0.8947, 0.0, 0.9053, 0.0, 0.8842, 0.0, 0.1789, 0.0, 0.8737, 0.0, 0.07368, 0.0, 0.8842, 0.0, 0.8947, 0.0, 0.07368, 0.0, 0.1789, 0.0, 0.8842, 0.0, 0.07368, 0.0, 0.1684, 0.0, 0.1789, 0.0, 0.08421, 0.0, 0.1684, 0.0, 0.07368, 0.0, 0.08421, 0.0, 0.1579, 0.0, 0.1684, 0.0, 0.09474, 0.0, 0.1579, 0.0, 0.08421, 0.0, 0.09474, 0.0, 0.1474, 0.0, 0.1579, 0.0, 0.1053, 0.0, 0.1474, 0.0, 0.09474, 0.0, 0.1053, 0.0, 0.1368, 0.0, 0.1474, 0.0, 0.1158, 0.0, 0.1368, 0.0, 0.1053, 0.0, 0.1158, 0.0, 0.1263, 0.0, 0.1368, 0.0, 0.2857, 0.0, 0.0, 0.0, 0.1429, 0.0, 0.2857, 0.0, 1.0, 0.0, 0.0, 0.0, 0.4286, 0.0, 1.0, 0.0, 0.2857, 0.0, 0.5714, 0.0, 0.8571, 0.0, 0.4286, 0.0, 0.8571, 0.0, 1.0, 0.0, 0.4286, 0.0, 0.5714, 0.0, 0.7143, 0.0, 0.8571, 0.0, 0.1074, 0.0, 0.09091, 0.0, 0.09917, 0.0, 0.1074, 0.0, 0.08264, 0.0, 0.09091, 0.0, 0.1074, 0.0, 0.07438, 0.0, 0.08264, 0.0, 0.1157, 0.0, 0.07438, 0.0, 0.1074, 0.0, 0.1157, 0.0, 0.06612, 0.0, 0.07438, 0.0, 0.1157, 0.0, 0.05785, 0.0, 0.06612, 0.0, 0.124, 0.0, 0.05785, 0.0, 0.1157, 0.0, 0.124, 0.0, 0.04959, 0.0, 0.05785, 0.0, 0.124, 0.0, 0.04132, 0.0, 0.04959, 0.0, 0.1322, 0.0, 0.04132, 0.0, 0.124, 0.0, 0.1322, 0.0, 0.03306, 0.0, 0.04132, 0.0, 0.1322, 0.0, 0.02479, 0.0, 0.03306, 0.0, 0.1405, 0.0, 0.02479, 0.0, 0.1322, 0.0, 0.1405, 0.0, 0.01653, 0.0, 0.02479, 0.0, 0.1405, 0.0, 0.008264, 0.0, 0.01653, 0.0, 0.1488, 0.0, 0.008264, 0.0, 0.1405, 0.0, 0.1488, 0.0, 0.0, 0.0, 0.008264, 0.0, 0.1488, 0.0, 0.9339, 0.0, 0.0, 0.0, 0.9339, 0.0, 0.9421, 0.0, 0.0, 0.0, 0.9421, 0.0, 0.9504, 0.0, 0.0, 0.0, 0.9504, 0.0, 0.9587, 0.0, 0.0, 0.0, 0.9587, 0.0, 0.9669, 0.0, 0.0, 0.0, 0.9669, 0.0, 0.9752, 0.0, 0.0, 0.0, 0.9752, 0.0, 0.9835, 0.0, 0.0, 0.0, 0.9835, 0.0, 0.9917, 0.0, 0.0, 0.0, 0.9917, 0.0, 1.0, 0.0, 0.0, 0.0, 0.157, 0.0, 0.9174, 0.0, 0.1488, 0.0, 0.9174, 0.0, 0.9256, 0.0, 0.1488, 0.0, 0.9256, 0.0, 0.9339, 0.0, 0.1488, 0.0, 0.1653, 0.0, 0.9008, 0.0, 0.157, 0.0, 0.9008, 0.0, 0.9091, 0.0, 0.157, 0.0, 0.9091, 0.0, 0.9174, 0.0, 0.157, 0.0, 0.1736, 0.0, 0.8926, 0.0, 0.1653, 0.0, 0.8926, 0.0, 0.9008, 0.0, 0.1653, 0.0, 0.1736, 0.0, 0.8843, 0.0, 0.8926, 0.0, 0.1736, 0.0, 0.876, 0.0, 0.8843, 0.0, 0.1736, 0.0, 0.8678, 0.0, 0.876, 0.0, 0.1736, 0.0, 0.8595, 0.0, 0.8678, 0.0, 0.1736, 0.0, 0.8512, 0.0, 0.8595, 0.0, 0.1818, 0.0, 0.8512, 0.0, 0.1736, 0.0, 0.1818, 0.0, 0.843, 0.0, 0.8512, 0.0, 0.1818, 0.0, 0.8347, 0.0, 0.843, 0.0, 0.1818, 0.0, 0.8264, 0.0, 0.8347, 0.0, 0.1901, 0.0, 0.8264, 0.0, 0.1818, 0.0, 0.1901, 0.0, 0.8182, 0.0, 0.8264, 0.0, 0.1901, 0.0, 0.8099, 0.0, 0.8182, 0.0, 0.1983, 0.0, 0.8099, 0.0, 0.1901, 0.0, 0.1983, 0.0, 0.8017, 0.0, 0.8099, 0.0, 0.1983, 0.0, 0.7934, 0.0, 0.8017, 0.0, 0.2066, 0.0, 0.7934, 0.0, 0.1983, 0.0, 0.2066, 0.0, 0.7851, 0.0, 0.7934, 0.0, 0.2066, 0.0, 0.7769, 0.0, 0.7851, 0.0, 0.2149, 0.0, 0.7769, 0.0, 0.2066, 0.0, 0.2149, 0.0, 0.7686, 0.0, 0.7769, 0.0, 0.2231, 0.0, 0.7686, 0.0, 0.2149, 0.0, 0.2231, 0.0, 0.7603, 0.0, 0.7686, 0.0, 0.2231, 0.0, 0.7521, 0.0, 0.7603, 0.0, 0.2314, 0.0, 0.7521, 0.0, 0.2231, 0.0, 0.2314, 0.0, 0.7438, 0.0, 0.7521, 0.0, 0.2397, 0.0, 0.7438, 0.0, 0.2314, 0.0, 0.2397, 0.0, 0.7355, 0.0, 0.7438, 0.0, 0.2479, 0.0, 0.7355, 0.0, 0.2397, 0.0, 0.2479, 0.0, 0.7273, 0.0, 0.7355, 0.0, 0.2562, 0.0, 0.7273, 0.0, 0.2479, 0.0, 0.2562, 0.0, 0.719, 0.0, 0.7273, 0.0, 0.2645, 0.0, 0.719, 0.0, 0.2562, 0.0, 0.2727, 0.0, 0.719, 0.0, 0.2645, 0.0, 0.2727, 0.0, 0.7107, 0.0, 0.719, 0.0, 0.281, 0.0, 0.7107, 0.0, 0.2727, 0.0, 0.2893, 0.0, 0.7107, 0.0, 0.281, 0.0, 0.2893, 0.0, 0.7025, 0.0, 0.7107, 0.0, 0.2975, 0.0, 0.7025, 0.0, 0.2893, 0.0, 0.5041, 0.0, 0.4876, 0.0, 0.4959, 0.0, 0.2975, 0.0, 0.6942, 0.0, 0.7025, 0.0, 0.3058, 0.0, 0.6942, 0.0, 0.2975, 0.0, 0.5041, 0.0, 0.4793, 0.0, 0.4876, 0.0, 0.314, 0.0, 0.6942, 0.0, 0.3058, 0.0, 0.314, 0.0, 0.686, 0.0, 0.6942, 0.0, 0.5041, 0.0, 0.4711, 0.0, 0.4793, 0.0, 0.3223, 0.0, 0.686, 0.0, 0.314, 0.0, 0.5041, 0.0, 0.4628, 0.0, 0.4711, 0.0, 0.3306, 0.0, 0.686, 0.0, 0.3223, 0.0, 0.3388, 0.0, 0.686, 0.0, 0.3306, 0.0, 0.3388, 0.0, 0.6777, 0.0, 0.686, 0.0, 0.5041, 0.0, 0.4545, 0.0, 0.4628, 0.0, 0.3471, 0.0, 0.6777, 0.0, 0.3388, 0.0, 0.5041, 0.0, 0.4463, 0.0, 0.4545, 0.0, 0.3554, 0.0, 0.6777, 0.0, 0.3471, 0.0, 0.5041, 0.0, 0.438, 0.0, 0.4463, 0.0, 0.3554, 0.0, 0.6694, 0.0, 0.6777, 0.0, 0.3636, 0.0, 0.6694, 0.0, 0.3554, 0.0, 0.5041, 0.0, 0.4298, 0.0, 0.438, 0.0, 0.3719, 0.0, 0.6694, 0.0, 0.3636, 0.0, 0.5041, 0.0, 0.4215, 0.0, 0.4298, 0.0, 0.3802, 0.0, 0.6694, 0.0, 0.3719, 0.0, 0.5041, 0.0, 0.4132, 0.0, 0.4215, 0.0, 0.3884, 0.0, 0.6694, 0.0, 0.3802, 0.0, 0.5041, 0.0, 0.405, 0.0, 0.4132, 0.0, 0.3884, 0.0, 0.6612, 0.0, 0.6694, 0.0, 0.3967, 0.0, 0.6612, 0.0, 0.3884, 0.0, 0.5041, 0.0, 0.3967, 0.0, 0.405, 0.0, 0.5041, 0.0, 0.6612, 0.0, 0.3967, 0.0, 0.5041, 0.0, 0.6529, 0.0, 0.6612, 0.0, 0.5124, 0.0, 0.6529, 0.0, 0.5041, 0.0, 0.5207, 0.0, 0.6529, 0.0, 0.5124, 0.0, 0.5207, 0.0, 0.6446, 0.0, 0.6529, 0.0, 0.5289, 0.0, 0.6446, 0.0, 0.5207, 0.0, 0.5289, 0.0, 0.6364, 0.0, 0.6446, 0.0, 0.5372, 0.0, 0.6364, 0.0, 0.5289, 0.0, 0.5455, 0.0, 0.6364, 0.0, 0.5372, 0.0, 0.5455, 0.0, 0.6281, 0.0, 0.6364, 0.0, 0.5537, 0.0, 0.6281, 0.0, 0.5455, 0.0, 0.562, 0.0, 0.6281, 0.0, 0.5537, 0.0, 0.562, 0.0, 0.6198, 0.0, 0.6281, 0.0, 0.5702, 0.0, 0.6198, 0.0, 0.562, 0.0, 0.5785, 0.0, 0.6198, 0.0, 0.5702, 0.0, 0.5785, 0.0, 0.6116, 0.0, 0.6198, 0.0, 0.5868, 0.0, 0.6116, 0.0, 0.5785, 0.0, 0.595, 0.0, 0.6116, 0.0, 0.5868, 0.0, 0.595, 0.0, 0.6033, 0.0, 0.6116, 0.0, 1.0, 0.5, 1.0, 1.0, 0.875, 1.0, 0.875, 0.5, 0.875, 0.5, 0.875, 1.0, 0.75, 1.0, 0.75, 0.5, 0.75, 0.5, 0.75, 1.0, 0.625, 1.0, 0.625, 0.5, 0.625, 0.5, 0.625, 1.0, 0.5, 1.0, 0.5, 0.5, 0.5, 0.5, 0.5, 1.0, 0.375, 1.0, 0.375, 0.5, 0.375, 0.5, 0.375, 1.0, 0.25, 1.0, 0.25, 0.5, 0.4061, 0.4061, 0.25, 0.4707, 0.09395, 0.4061, 0.02931, 0.25, 0.09395, 0.09395, 0.25, 0.02931, 0.4061, 0.09395, 0.4707, 0.25, 0.25, 0.5, 0.25, 1.0, 0.125, 1.0, 0.125, 0.5, 0.125, 0.5, 0.125, 1.0, 0.0, 1.0, 0.0, 0.5, 0.75, 0.49, 0.9197, 0.4197, 0.99, 0.25, 0.9197, 0.08029, 0.75, 0.01, 0.5803, 0.08029, 0.51, 0.25, 0.5803, 0.4197, 0.25, 0.4707, 0.4061, 0.4061, 0.4197, 0.4197, 0.25, 0.49, 0.4061, 0.4061, 0.4707, 0.25, 0.49, 0.25, 0.4197, 0.4197, 0.4707, 0.25, 0.4061, 0.09395, 0.4197, 0.08029, 0.49, 0.25, 0.4061, 0.09395, 0.25, 0.02931, 0.25, 0.01, 0.4197, 0.08029, 0.25, 0.02931, 0.09395, 0.09395, 0.08029, 0.08029, 0.25, 0.01, 0.09395, 0.09395, 0.02931, 0.25, 0.01, 0.25, 0.08029, 0.08029, 0.02931, 0.25, 0.09395, 0.4061, 0.08029, 0.4197, 0.01, 0.25, 0.09395, 0.4061, 0.25, 0.4707, 0.25, 0.49, 0.08029, 0.4197])
me_text.materials.append(mat_white)
me_text.materials.append(mat_red)
me_text.materials.append(mat_grey)
me_text.use_remesh_fix_poles = True
me_text.use_remesh_preserve_attributes = False
me_text.use_mirror_vertex_groups = False
me_text.update()
me_cube = bpy.data.meshes.new('Cube')
me_cube.from_pydata([(-1.0, -1.0, -1.0), (-1.0, -1.0, 1.0), (-1.0, 1.0, -1.0), (-1.0, 1.0, 1.0), (1.0, -1.0, -1.0), (1.0, -1.0, 1.0), (1.0, 1.0, -1.0), (1.0, 1.0, 1.0)], [], [(0, 1, 3, 2), (2, 3, 7, 6), (6, 7, 5, 4), (4, 5, 1, 0), (2, 6, 4, 0), (7, 3, 1, 5)])
_uv = me_cube.uv_layers.new(name='UVMap')
_uv.uv.foreach_set('vector', [0.375, 0.0, 0.625, 0.0, 0.625, 0.25, 0.375, 0.25, 0.375, 0.25, 0.625, 0.25, 0.625, 0.5, 0.375, 0.5, 0.375, 0.5, 0.625, 0.5, 0.625, 0.75, 0.375, 0.75, 0.375, 0.75, 0.625, 0.75, 0.625, 1.0, 0.375, 1.0, 0.125, 0.5, 0.375, 0.5, 0.375, 0.75, 0.125, 0.75, 0.625, 0.5, 0.875, 0.5, 0.875, 0.75, 0.625, 0.75])
me_cube.materials.append(mat_background)
me_cube.use_remesh_fix_poles = True
me_cube.use_remesh_preserve_attributes = False
me_cube.use_mirror_vertex_groups = False
me_cube.update()

# ---- objects
ob_light = bpy.data.objects.new('Light', light_light)
ob_camera = bpy.data.objects.new('Camera', cam_camera)
ob_cylinder = bpy.data.objects.new('Cylinder', me_cylinder_004)
ob_text = bpy.data.objects.new('Text', me_text)
ob_cube = bpy.data.objects.new('Cube', me_cube)

# ---- transforms, parenting, visibility, modifiers, constraints
ob_light.location = (2.671, -9.004, 6.336)
ob_light.rotation_euler = (0.6503, 0.05522, 1.866)
ob_light.lock_rotations_4d = False
ob_light.empty_display_type = 'ARROWS'
ob_light.color = (0.0, 0.0, 0.0, 0.0)
ob_light.lineart.crease_threshold = 0.0
ob_camera.location = (3.439, -7.716, 4.538)
ob_camera.rotation_euler = (1.186, -2.088e-07, 0.417)
ob_camera.lock_rotations_4d = False
ob_camera.empty_display_type = 'ARROWS'
ob_camera.color = (0.0, 0.0, 0.0, 0.0)
ob_camera.display_type = 'WIRE'
ob_camera.lineart.crease_threshold = 0.0
ob_cylinder.location = (0.0, 0.0, 1.0)
ob_cylinder.lineart.crease_threshold = 0.0
_m = ob_cylinder.modifiers.new('EdgeSplit', 'EDGE_SPLIT')
_m = ob_cylinder.modifiers.new('Subdivision', 'SUBSURF')
_m.uv_smooth = 'PRESERVE_CORNERS'
_m.levels = 3
_m.render_levels = 3
ob_text.location = (0.0, -0.065, 1.95)
ob_text.rotation_euler = (1.571, 0.0, 0.0)
ob_text.lineart.crease_threshold = 0.0
ob_cube.location = (0.1395, 3.169, 0.02502)
ob_cube.scale = (25.26, 1.0, 13.03)
ob_cube.lineart.crease_threshold = 0.0

# ---- collection membership
col_collection.objects.link(ob_light)
col_collection.objects.link(ob_camera)
col_collection.objects.link(ob_cylinder)
col_collection.objects.link(ob_text)
col_collection.objects.link(ob_cube)

# ---- scene / render settings (as saved in the file)
scene.camera = ob_camera
scene.frame_start = 1; scene.frame_end = 250; scene.frame_set(1)
scene.render.engine = 'BLENDER_EEVEE_NEXT'
scene.cycles.use_denoising = False
scene.cycles.samples = 128
scene.cycles.sampling_pattern = 'TABULATED_SOBOL'
scene.cycles.use_adaptive_sampling = False
scene.cycles.use_light_tree = False
scene.view_settings.view_transform = 'Filmic'
bpy.context.view_layer.update()
